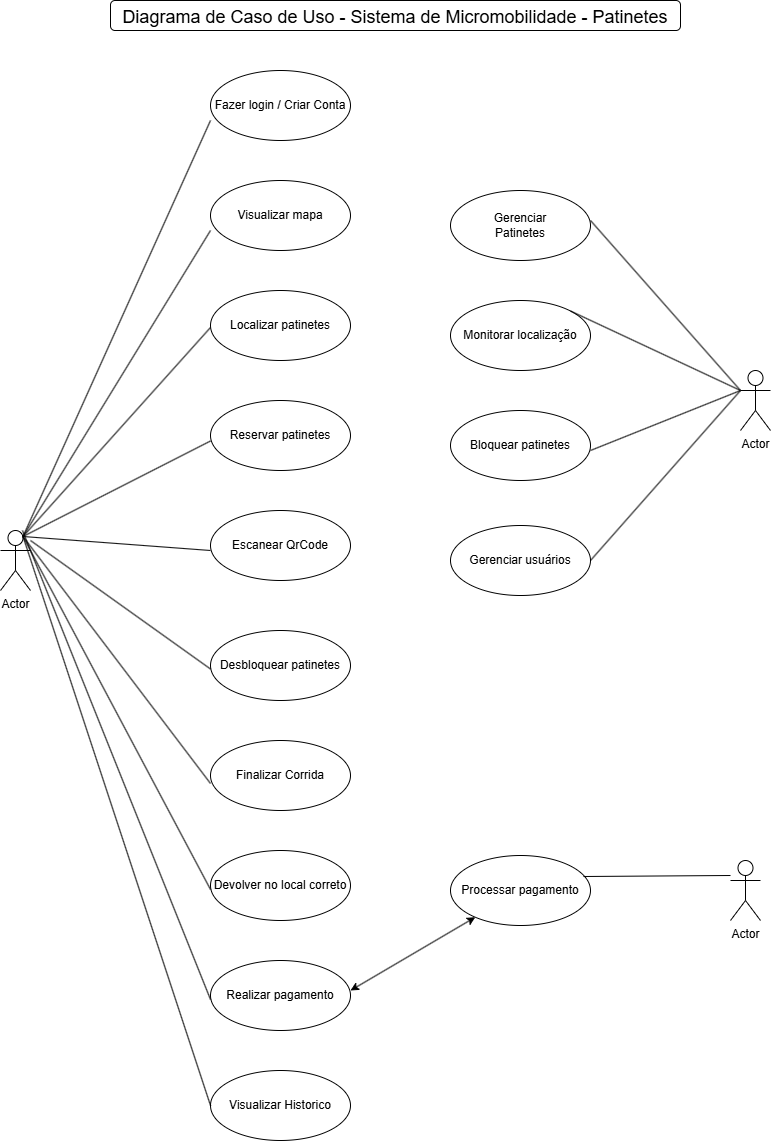

The diagram above was exported from draw.io. Its source (the exported page's mxGraphModel, read from the mxfile embedded in the PNG):
<mxGraphModel dx="2175" dy="1195" grid="1" gridSize="10" guides="1" tooltips="1" connect="1" arrows="1" fold="1" page="1" pageScale="1" pageWidth="827" pageHeight="1169" math="0" shadow="0">
  <root>
    <mxCell id="0" />
    <mxCell id="1" parent="0" />
    <object label="Actor" id="b1YUwcpTYrFxxx3_UHfe-1">
      <mxCell parent="1" style="shape=umlActor;verticalLabelPosition=bottom;verticalAlign=top;html=1;" vertex="1">
        <mxGeometry height="60" width="30" x="40" y="540" as="geometry" />
      </mxCell>
    </object>
    <mxCell id="b1YUwcpTYrFxxx3_UHfe-2" parent="1" style="shape=umlActor;verticalLabelPosition=bottom;verticalAlign=top;html=1;fillStyle=auto;portConstraint=none;" value="Actor" vertex="1">
      <mxGeometry height="60" width="30" x="780" y="380" as="geometry" />
    </mxCell>
    <mxCell id="b1YUwcpTYrFxxx3_UHfe-6" parent="1" style="shape=umlActor;verticalLabelPosition=bottom;verticalAlign=top;html=1;" value="Actor" vertex="1">
      <mxGeometry height="60" width="30" x="770" y="870" as="geometry" />
    </mxCell>
    <mxCell id="b1YUwcpTYrFxxx3_UHfe-7" parent="1" style="ellipse;whiteSpace=wrap;html=1;" value="Fazer login / Criar Conta" vertex="1">
      <mxGeometry height="70" width="140" x="250" y="80" as="geometry" />
    </mxCell>
    <mxCell id="b1YUwcpTYrFxxx3_UHfe-8" parent="1" style="ellipse;whiteSpace=wrap;html=1;" value="Visualizar mapa" vertex="1">
      <mxGeometry height="70" width="140" x="250" y="190" as="geometry" />
    </mxCell>
    <mxCell id="b1YUwcpTYrFxxx3_UHfe-9" parent="1" style="ellipse;whiteSpace=wrap;html=1;" value="Localizar patinetes" vertex="1">
      <mxGeometry height="70" width="140" x="250" y="300" as="geometry" />
    </mxCell>
    <mxCell id="b1YUwcpTYrFxxx3_UHfe-10" parent="1" style="ellipse;whiteSpace=wrap;html=1;" value="Reservar patinetes" vertex="1">
      <mxGeometry height="70" width="140" x="250" y="410" as="geometry" />
    </mxCell>
    <mxCell id="b1YUwcpTYrFxxx3_UHfe-11" parent="1" style="ellipse;whiteSpace=wrap;html=1;" value="Escanear QrCode" vertex="1">
      <mxGeometry height="70" width="140" x="250" y="520" as="geometry" />
    </mxCell>
    <mxCell id="b1YUwcpTYrFxxx3_UHfe-12" parent="1" style="ellipse;whiteSpace=wrap;html=1;" value="Desbloquear patinetes" vertex="1">
      <mxGeometry height="70" width="140" x="250" y="640" as="geometry" />
    </mxCell>
    <mxCell id="b1YUwcpTYrFxxx3_UHfe-13" parent="1" style="ellipse;whiteSpace=wrap;html=1;" value="Finalizar Corrida" vertex="1">
      <mxGeometry height="70" width="140" x="250" y="750" as="geometry" />
    </mxCell>
    <mxCell id="b1YUwcpTYrFxxx3_UHfe-20" parent="1" style="ellipse;whiteSpace=wrap;html=1;" value="Devolver no local correto" vertex="1">
      <mxGeometry height="70" width="140" x="250" y="860" as="geometry" />
    </mxCell>
    <mxCell id="b1YUwcpTYrFxxx3_UHfe-21" parent="1" style="ellipse;whiteSpace=wrap;html=1;" value="Realizar pagamento" vertex="1">
      <mxGeometry height="70" width="140" x="250" y="970" as="geometry" />
    </mxCell>
    <mxCell id="b1YUwcpTYrFxxx3_UHfe-22" parent="1" style="ellipse;whiteSpace=wrap;html=1;" value="Visualizar Historico" vertex="1">
      <mxGeometry height="70" width="140" x="250" y="1080" as="geometry" />
    </mxCell>
    <mxCell id="b1YUwcpTYrFxxx3_UHfe-24" edge="1" parent="1" source="b1YUwcpTYrFxxx3_UHfe-1" style="endArrow=none;html=1;rounded=0;exitX=0.75;exitY=0.1;exitDx=0;exitDy=0;exitPerimeter=0;" value="">
      <mxGeometry height="50" relative="1" width="50" as="geometry">
        <mxPoint x="200" y="180" as="sourcePoint" />
        <mxPoint x="250" y="130" as="targetPoint" />
      </mxGeometry>
    </mxCell>
    <mxCell id="b1YUwcpTYrFxxx3_UHfe-25" edge="1" parent="1" source="b1YUwcpTYrFxxx3_UHfe-1" style="endArrow=none;html=1;rounded=0;exitX=0.75;exitY=0.1;exitDx=0;exitDy=0;exitPerimeter=0;" value="">
      <mxGeometry height="50" relative="1" width="50" as="geometry">
        <mxPoint x="62" y="656" as="sourcePoint" />
        <mxPoint x="250" y="240" as="targetPoint" />
      </mxGeometry>
    </mxCell>
    <mxCell id="b1YUwcpTYrFxxx3_UHfe-26" edge="1" parent="1" source="b1YUwcpTYrFxxx3_UHfe-1" style="endArrow=none;html=1;rounded=0;exitX=0.75;exitY=0.1;exitDx=0;exitDy=0;exitPerimeter=0;" value="">
      <mxGeometry height="50" relative="1" width="50" as="geometry">
        <mxPoint x="62" y="643" as="sourcePoint" />
        <mxPoint x="250" y="337" as="targetPoint" />
      </mxGeometry>
    </mxCell>
    <mxCell id="b1YUwcpTYrFxxx3_UHfe-27" edge="1" parent="1" source="b1YUwcpTYrFxxx3_UHfe-1" style="endArrow=none;html=1;rounded=0;exitX=0.75;exitY=0.1;exitDx=0;exitDy=0;exitPerimeter=0;" value="">
      <mxGeometry height="50" relative="1" width="50" as="geometry">
        <mxPoint x="62" y="659.5" as="sourcePoint" />
        <mxPoint x="250" y="450.5" as="targetPoint" />
      </mxGeometry>
    </mxCell>
    <mxCell id="b1YUwcpTYrFxxx3_UHfe-28" edge="1" parent="1" source="b1YUwcpTYrFxxx3_UHfe-1" style="endArrow=none;html=1;rounded=0;exitX=0.75;exitY=0.1;exitDx=0;exitDy=0;exitPerimeter=0;" value="">
      <mxGeometry height="50" relative="1" width="50" as="geometry">
        <mxPoint x="62" y="655.5" as="sourcePoint" />
        <mxPoint x="250" y="560" as="targetPoint" />
      </mxGeometry>
    </mxCell>
    <mxCell id="b1YUwcpTYrFxxx3_UHfe-29" edge="1" parent="1" source="b1YUwcpTYrFxxx3_UHfe-22" style="endArrow=none;html=1;rounded=0;exitX=0;exitY=0.5;exitDx=0;exitDy=0;entryX=0.75;entryY=0.1;entryDx=0;entryDy=0;entryPerimeter=0;" target="b1YUwcpTYrFxxx3_UHfe-1" value="">
      <mxGeometry height="50" relative="1" width="50" as="geometry">
        <mxPoint x="30" y="1136" as="sourcePoint" />
        <mxPoint x="70" y="550" as="targetPoint" />
      </mxGeometry>
    </mxCell>
    <mxCell id="b1YUwcpTYrFxxx3_UHfe-30" edge="1" parent="1" style="endArrow=none;html=1;rounded=0;exitX=0;exitY=0.5;exitDx=0;exitDy=0;" value="">
      <mxGeometry height="50" relative="1" width="50" as="geometry">
        <mxPoint x="250" y="1009" as="sourcePoint" />
        <mxPoint x="62" y="540" as="targetPoint" />
      </mxGeometry>
    </mxCell>
    <mxCell id="b1YUwcpTYrFxxx3_UHfe-31" edge="1" parent="1" style="endArrow=none;html=1;rounded=0;exitX=0;exitY=0.5;exitDx=0;exitDy=0;entryX=0.75;entryY=0.1;entryDx=0;entryDy=0;entryPerimeter=0;" target="b1YUwcpTYrFxxx3_UHfe-1" value="">
      <mxGeometry height="50" relative="1" width="50" as="geometry">
        <mxPoint x="250" y="899" as="sourcePoint" />
        <mxPoint x="62" y="430" as="targetPoint" />
      </mxGeometry>
    </mxCell>
    <mxCell id="b1YUwcpTYrFxxx3_UHfe-32" edge="1" parent="1" style="endArrow=none;html=1;rounded=0;exitX=0;exitY=0.5;exitDx=0;exitDy=0;entryX=0.75;entryY=0.1;entryDx=0;entryDy=0;entryPerimeter=0;" target="b1YUwcpTYrFxxx3_UHfe-1" value="">
      <mxGeometry height="50" relative="1" width="50" as="geometry">
        <mxPoint x="250" y="793" as="sourcePoint" />
        <mxPoint x="62" y="440" as="targetPoint" />
      </mxGeometry>
    </mxCell>
    <mxCell id="b1YUwcpTYrFxxx3_UHfe-33" edge="1" parent="1" style="endArrow=none;html=1;rounded=0;exitX=0;exitY=0.5;exitDx=0;exitDy=0;" value="">
      <mxGeometry height="50" relative="1" width="50" as="geometry">
        <mxPoint x="250" y="678.5" as="sourcePoint" />
        <mxPoint x="70" y="550" as="targetPoint" />
      </mxGeometry>
    </mxCell>
    <mxCell id="b1YUwcpTYrFxxx3_UHfe-34" parent="1" style="ellipse;whiteSpace=wrap;html=1;" value="Gerenciar&lt;br&gt;Patinetes" vertex="1">
      <mxGeometry height="70" width="140" x="490" y="200" as="geometry" />
    </mxCell>
    <mxCell id="b1YUwcpTYrFxxx3_UHfe-35" parent="1" style="ellipse;whiteSpace=wrap;html=1;" value="Monitorar localização" vertex="1">
      <mxGeometry height="70" width="140" x="490" y="310" as="geometry" />
    </mxCell>
    <mxCell id="b1YUwcpTYrFxxx3_UHfe-36" parent="1" style="ellipse;whiteSpace=wrap;html=1;" value="Bloquear patinetes" vertex="1">
      <mxGeometry height="70" width="140" x="490" y="420" as="geometry" />
    </mxCell>
    <mxCell id="b1YUwcpTYrFxxx3_UHfe-37" parent="1" style="ellipse;whiteSpace=wrap;html=1;" value="Gerenciar usuários" vertex="1">
      <mxGeometry height="70" width="140" x="490" y="535" as="geometry" />
    </mxCell>
    <mxCell id="b1YUwcpTYrFxxx3_UHfe-38" parent="1" style="ellipse;whiteSpace=wrap;html=1;" value="Processar pagamento" vertex="1">
      <mxGeometry height="70" width="140" x="490" y="865" as="geometry" />
    </mxCell>
    <mxCell id="b1YUwcpTYrFxxx3_UHfe-39" edge="1" parent="1" style="endArrow=none;html=1;rounded=0;fontFamily=Helvetica;fontSize=12;fontColor=default;entryX=0;entryY=0.3333333333333333;entryDx=0;entryDy=0;entryPerimeter=0;" target="b1YUwcpTYrFxxx3_UHfe-2" value="">
      <mxGeometry height="50" relative="1" width="50" as="geometry">
        <mxPoint x="630" y="570" as="sourcePoint" />
        <mxPoint x="680" y="520" as="targetPoint" />
      </mxGeometry>
    </mxCell>
    <mxCell id="b1YUwcpTYrFxxx3_UHfe-40" edge="1" parent="1" style="endArrow=none;html=1;rounded=0;fontFamily=Helvetica;fontSize=12;fontColor=default;entryX=0;entryY=0.3333333333333333;entryDx=0;entryDy=0;entryPerimeter=0;" target="b1YUwcpTYrFxxx3_UHfe-2" value="">
      <mxGeometry height="50" relative="1" width="50" as="geometry">
        <mxPoint x="630" y="460" as="sourcePoint" />
        <mxPoint x="770" y="230" as="targetPoint" />
      </mxGeometry>
    </mxCell>
    <mxCell id="b1YUwcpTYrFxxx3_UHfe-41" edge="1" parent="1" source="b1YUwcpTYrFxxx3_UHfe-35" style="endArrow=none;html=1;rounded=0;fontFamily=Helvetica;fontSize=12;fontColor=default;exitX=1;exitY=0;exitDx=0;exitDy=0;" value="">
      <mxGeometry height="50" relative="1" width="50" as="geometry">
        <mxPoint x="620" y="330" as="sourcePoint" />
        <mxPoint x="780" y="400" as="targetPoint" />
      </mxGeometry>
    </mxCell>
    <mxCell id="b1YUwcpTYrFxxx3_UHfe-42" edge="1" parent="1" style="endArrow=none;html=1;rounded=0;fontFamily=Helvetica;fontSize=12;fontColor=default;exitX=1;exitY=0;exitDx=0;exitDy=0;" value="">
      <mxGeometry height="50" relative="1" width="50" as="geometry">
        <mxPoint x="630" y="230" as="sourcePoint" />
        <mxPoint x="780" y="400" as="targetPoint" />
      </mxGeometry>
    </mxCell>
    <mxCell id="b1YUwcpTYrFxxx3_UHfe-43" edge="1" parent="1" style="endArrow=classic;startArrow=classic;html=1;rounded=0;fontFamily=Helvetica;fontSize=12;fontColor=default;" target="b1YUwcpTYrFxxx3_UHfe-38" value="">
      <mxGeometry height="50" relative="1" width="50" as="geometry">
        <mxPoint x="390" y="1000" as="sourcePoint" />
        <mxPoint x="440" y="950" as="targetPoint" />
      </mxGeometry>
    </mxCell>
    <mxCell id="b1YUwcpTYrFxxx3_UHfe-44" edge="1" parent="1" source="b1YUwcpTYrFxxx3_UHfe-38" style="endArrow=none;html=1;rounded=0;fontFamily=Helvetica;fontSize=12;fontColor=default;exitX=0.95;exitY=0.3;exitDx=0;exitDy=0;exitPerimeter=0;" value="">
      <mxGeometry height="50" relative="1" width="50" as="geometry">
        <mxPoint x="720" y="935" as="sourcePoint" />
        <mxPoint x="770" y="885" as="targetPoint" />
      </mxGeometry>
    </mxCell>
    <mxCell id="b1YUwcpTYrFxxx3_UHfe-45" parent="1" style="rounded=1;whiteSpace=wrap;html=1;fillStyle=auto;strokeColor=default;align=center;verticalAlign=top;fontFamily=Helvetica;fontSize=12;fontColor=default;fillColor=default;" value="&lt;font style=&quot;font-size: 18px;&quot;&gt;Diagrama de Caso de Uso - Sistema de Micromobilidade - Patinetes&lt;/font&gt;" vertex="1">
      <mxGeometry height="30" width="570" x="150" y="10" as="geometry" />
    </mxCell>
    <mxCell id="b1YUwcpTYrFxxx3_UHfe-46" edge="1" parent="1" source="b1YUwcpTYrFxxx3_UHfe-45" style="edgeStyle=orthogonalEdgeStyle;rounded=0;orthogonalLoop=1;jettySize=auto;html=1;exitX=0.5;exitY=1;exitDx=0;exitDy=0;fontFamily=Helvetica;fontSize=12;fontColor=default;" target="b1YUwcpTYrFxxx3_UHfe-45">
      <mxGeometry relative="1" as="geometry" />
    </mxCell>
  </root>
</mxGraphModel>